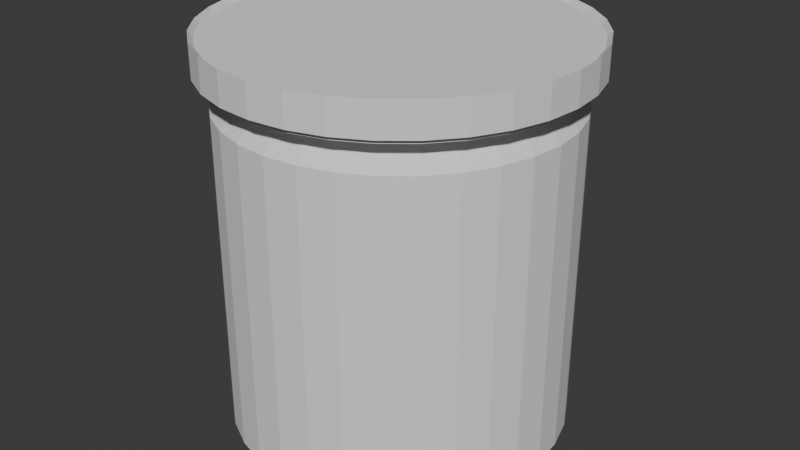 # Source: Jar.blend  (saved by Blender 4.0.36; exported with 4.5.12 LTS)
import bpy
from mathutils import Matrix  # noqa: F401  (used for matrix-valued properties, if any)

bpy.ops.wm.read_factory_settings(use_empty=True)
scene = bpy.context.scene
scene.name = 'Scene'

# ---- world
world_world = bpy.data.worlds.new('World'); scene.world = world_world
world_world.use_nodes = True; world_world.node_tree.nodes.clear()
_N = world_world.node_tree.nodes; _L = world_world.node_tree.links
n0 = _N.new('ShaderNodeOutputWorld'); n0.name = 'World Output'; n0.location = (300, 300)
n1 = _N.new('ShaderNodeBackground'); n1.name = 'Background'; n1.location = (10, 300)
n1.inputs[0].default_value = (0.05088, 0.05088, 0.05088, 1.0)
_L.new(n1.outputs[0], n0.inputs[0])
n0.is_active_output = True
world_world.color = (0.05088, 0.05088, 0.05088)
world_world.use_sun_shadow = False
world_world.sun_shadow_jitter_overblur = 0.0

# ---- meshes
me_circle_001 = bpy.data.meshes.new('Circle.001')
me_circle_001.from_pydata([(-2.081e-09, 1.013, -1.646), (-0.1976, 0.9932, -1.646), (-0.3875, 0.9356, -1.646), (-0.5626, 0.842, -1.646), (-0.7161, 0.7161, -1.646), (-0.842, 0.5626, -1.646), (-0.9356, 0.3875, -1.646), (-0.9932, 0.1976, -1.646), (-1.013, -1.352e-10, -1.646), (-0.9932, -0.1976, -1.646), (-0.9356, -0.3875, -1.646), (-0.842, -0.5626, -1.646), (-0.7161, -0.7161, -1.646), (-0.5626, -0.842, -1.646), (-0.3875, -0.9356, -1.646), (-0.1976, -0.9932, -1.646), (-2.081e-09, -1.013, -1.646), (0.1976, -0.9932, -1.646), (0.3875, -0.9356, -1.646), (0.5626, -0.842, -1.646), (0.7161, -0.7161, -1.646), (0.842, -0.5626, -1.646), (0.9356, -0.3875, -1.646), (0.9932, -0.1976, -1.646), (1.013, -1.352e-10, -1.646), (0.9932, 0.1976, -1.646), (0.9356, 0.3875, -1.646), (0.842, 0.5626, -1.646), (0.7161, 0.7161, -1.646), (0.5626, 0.842, -1.646), (0.3875, 0.9356, -1.646), (0.1976, 0.9932, -1.646), (-2.081e-09, 1.013, 191.6), (-0.1976, 0.9932, 191.6), (-0.3875, 0.9356, 191.6), (-0.5626, 0.842, 191.6), (-0.7161, 0.7161, 191.6), (-0.842, 0.5626, 191.6), (-0.9356, 0.3875, 191.6), (-0.9932, 0.1976, 191.6), (-1.013, -1.352e-10, 191.6), (-0.9932, -0.1976, 191.6), (-0.9356, -0.3875, 191.6), (-0.842, -0.5626, 191.6), (-0.7161, -0.7161, 191.6), (-0.5626, -0.842, 191.6), (-0.3875, -0.9356, 191.6), (-0.1976, -0.9932, 191.6), (-2.081e-09, -1.013, 191.6), (0.1976, -0.9932, 191.6), (0.3875, -0.9356, 191.6), (0.5626, -0.842, 191.6), (0.7161, -0.7161, 191.6), (0.842, -0.5626, 191.6), (0.9356, -0.3875, 191.6), (0.9932, -0.1976, 191.6), (1.013, -1.352e-10, 191.6), (0.9932, 0.1976, 191.6), (0.9356, 0.3875, 191.6), (0.842, 0.5626, 191.6), (0.7161, 0.7161, 191.6), (0.5626, 0.842, 191.6), (0.3875, 0.9356, 191.6), (0.1976, 0.9932, 191.6), (-0.2029, 1.02, -4.117), (-1.399e-09, 1.04, -4.117), (-0.398, 0.9607, -4.117), (-0.5777, 0.8646, -4.117), (-0.7353, 0.7353, -4.117), (-0.8646, 0.5777, -4.117), (-0.9607, 0.398, -4.117), (-1.02, 0.2029, -4.117), (-1.04, -1.709e-10, -4.117), (-1.02, -0.2029, -4.117), (-0.9607, -0.398, -4.117), (-0.8646, -0.5777, -4.117), (-0.7353, -0.7353, -4.117), (-0.5777, -0.8646, -4.117), (-0.398, -0.9607, -4.117), (-0.2029, -1.02, -4.117), (-1.399e-09, -1.04, -4.117), (0.2029, -1.02, -4.117), (0.398, -0.9607, -4.117), (0.5777, -0.8646, -4.117), (0.7353, -0.7353, -4.117), (0.8646, -0.5777, -4.117), (0.9607, -0.398, -4.117), (1.02, -0.2029, -4.117), (1.04, -1.709e-10, -4.117), (1.02, 0.2029, -4.117), (0.9607, 0.398, -4.117), (0.8646, 0.5777, -4.117), (0.7353, 0.7353, -4.117), (0.5777, 0.8646, -4.117), (0.398, 0.9607, -4.117), (0.2029, 1.02, -4.117), (-0.2029, 1.02, 194.1), (-1.399e-09, 1.04, 194.1), (-0.398, 0.9607, 194.1), (-0.5777, 0.8646, 194.1), (-0.7353, 0.7353, 194.1), (-0.8646, 0.5777, 194.1), (-0.9607, 0.398, 194.1), (-1.02, 0.2029, 194.1), (-1.04, -1.709e-10, 194.1), (-1.02, -0.2029, 194.1), (-0.9607, -0.398, 194.1), (-0.8646, -0.5777, 194.1), (-0.7353, -0.7353, 194.1), (-0.5777, -0.8646, 194.1), (-0.398, -0.9607, 194.1), (-0.2029, -1.02, 194.1), (-1.399e-09, -1.04, 194.1), (0.2029, -1.02, 194.1), (0.398, -0.9607, 194.1), (0.5777, -0.8646, 194.1), (0.7353, -0.7353, 194.1), (0.8646, -0.5777, 194.1), (0.9607, -0.398, 194.1), (1.02, -0.2029, 194.1), (1.04, -1.709e-10, 194.1), (1.02, 0.2029, 194.1), (0.9607, 0.398, 194.1), (0.8646, 0.5777, 194.1), (0.7353, 0.7353, 194.1), (0.5777, 0.8646, 194.1), (0.398, 0.9607, 194.1), (0.2029, 1.02, 194.1), (-0.1705, 0.8569, 213.9), (-1.056e-08, 0.8737, 213.9), (-0.3344, 0.8072, 213.9), (-0.4854, 0.7265, 213.9), (-0.6178, 0.6178, 213.9), (-0.7265, 0.4854, 213.9), (-0.8072, 0.3344, 213.9), (-0.8569, 0.1705, 213.9), (-0.8737, -8.213e-09, 213.9), (-0.8569, -0.1705, 213.9), (-0.8072, -0.3344, 213.9), (-0.7265, -0.4854, 213.9), (-0.6178, -0.6178, 213.9), (-0.4854, -0.7265, 213.9), (-0.3344, -0.8072, 213.9), (-0.1705, -0.8569, 213.9), (-1.056e-08, -0.8737, 213.9), (0.1705, -0.8569, 213.9), (0.3344, -0.8072, 213.9), (0.4854, -0.7265, 213.9), (0.6178, -0.6178, 213.9), (0.7265, -0.4854, 213.9), (0.8072, -0.3344, 213.9), (0.8569, -0.1705, 213.9), (0.8737, -8.213e-09, 213.9), (0.8569, 0.1705, 213.9), (0.8072, 0.3344, 213.9), (0.7265, 0.4854, 213.9), (0.6178, 0.6178, 213.9), (0.4854, 0.7265, 213.9), (0.3344, 0.8072, 213.9), (0.1705, 0.8569, 213.9), (-0.166, 0.8345, 211.8), (-1.114e-08, 0.8508, 211.8), (-0.3256, 0.7861, 211.8), (-0.4727, 0.7074, 211.8), (-0.6016, 0.6016, 211.8), (-0.7074, 0.4727, 211.8), (-0.7861, 0.3256, 211.8), (-0.8345, 0.166, 211.8), (-0.8508, -8.183e-09, 211.8), (-0.8345, -0.166, 211.8), (-0.7861, -0.3256, 211.8), (-0.7074, -0.4727, 211.8), (-0.6016, -0.6016, 211.8), (-0.4727, -0.7074, 211.8), (-0.3256, -0.7861, 211.8), (-0.166, -0.8345, 211.8), (-1.114e-08, -0.8508, 211.8), (0.166, -0.8345, 211.8), (0.3256, -0.7861, 211.8), (0.4727, -0.7074, 211.8), (0.6016, -0.6016, 211.8), (0.7074, -0.4727, 211.8), (0.7861, -0.3256, 211.8), (0.8345, -0.166, 211.8), (0.8508, -8.183e-09, 211.8), (0.8345, 0.166, 211.8), (0.7861, 0.3256, 211.8), (0.7074, 0.4727, 211.8), (0.6016, 0.6016, 211.8), (0.4727, 0.7074, 211.8), (0.3256, 0.7861, 211.8), (0.166, 0.8345, 211.8), (-0.2187, 1.1, 215.3), (-1.433e-08, 1.121, 215.3), (-0.429, 1.036, 215.3), (-0.6229, 0.9322, 215.3), (-0.7927, 0.7927, 215.3), (-0.9322, 0.6229, 215.3), (-1.036, 0.429, 215.3), (-1.1, 0.2187, 215.3), (-1.121, -4.776e-09, 215.3), (-1.1, -0.2187, 215.3), (-1.036, -0.429, 215.3), (-0.9322, -0.6229, 215.3), (-0.7927, -0.7927, 215.3), (-0.6229, -0.9322, 215.3), (-0.429, -1.036, 215.3), (-0.2187, -1.1, 215.3), (-1.433e-08, -1.121, 215.3), (0.2187, -1.1, 215.3), (0.429, -1.036, 215.3), (0.6229, -0.9322, 215.3), (0.7927, -0.7927, 215.3), (0.9322, -0.6229, 215.3), (1.036, -0.429, 215.3), (1.1, -0.2187, 215.3), (1.121, -4.776e-09, 215.3), (1.1, 0.2187, 215.3), (1.036, 0.429, 215.3), (0.9322, 0.6229, 215.3), (0.7927, 0.7927, 215.3), (0.6229, 0.9322, 215.3), (0.429, 1.036, 215.3), (0.2187, 1.1, 215.3), (-0.213, 1.071, 212.6), (-1.506e-08, 1.092, 212.6), (-0.4178, 1.009, 212.6), (-0.6065, 0.9077, 212.6), (-0.772, 0.772, 212.6), (-0.9077, 0.6065, 212.6), (-1.009, 0.4178, 212.6), (-1.071, 0.213, 212.6), (-1.092, -4.737e-09, 212.6), (-1.071, -0.213, 212.6), (-1.009, -0.4178, 212.6), (-0.9077, -0.6065, 212.6), (-0.772, -0.772, 212.6), (-0.6065, -0.9077, 212.6), (-0.4178, -1.009, 212.6), (-0.213, -1.071, 212.6), (-1.506e-08, -1.092, 212.6), (0.213, -1.071, 212.6), (0.4178, -1.009, 212.6), (0.6065, -0.9077, 212.6), (0.772, -0.772, 212.6), (0.9077, -0.6065, 212.6), (1.009, -0.4178, 212.6), (1.071, -0.213, 212.6), (1.092, -4.737e-09, 212.6), (1.071, 0.213, 212.6), (1.009, 0.4178, 212.6), (0.9077, 0.6065, 212.6), (0.772, 0.772, 212.6), (0.6065, 0.9077, 212.6), (0.4178, 1.009, 212.6), (0.213, 1.071, 212.6), (-0.2187, 1.1, 235.3), (-1.174e-08, 1.121, 235.3), (-0.429, 1.036, 235.3), (-0.6229, 0.9322, 235.3), (-0.7927, 0.7927, 235.3), (-0.9322, 0.6229, 235.3), (-1.036, 0.429, 235.3), (-1.1, 0.2187, 235.3), (-1.121, -3.757e-09, 235.3), (-1.1, -0.2187, 235.3), (-1.036, -0.429, 235.3), (-0.9322, -0.6229, 235.3), (-0.7927, -0.7927, 235.3), (-0.6229, -0.9322, 235.3), (-0.429, -1.036, 235.3), (-0.2187, -1.1, 235.3), (-1.174e-08, -1.121, 235.3), (0.2187, -1.1, 235.3), (0.429, -1.036, 235.3), (0.6229, -0.9322, 235.3), (0.7927, -0.7927, 235.3), (0.9322, -0.6229, 235.3), (1.036, -0.429, 235.3), (1.1, -0.2187, 235.3), (1.121, -3.757e-09, 235.3), (1.1, 0.2187, 235.3), (1.036, 0.429, 235.3), (0.9322, 0.6229, 235.3), (0.7927, 0.7927, 235.3), (0.6229, 0.9322, 235.3), (0.429, 1.036, 235.3), (0.2187, 1.1, 235.3), (-0.213, 1.071, 232.6), (-1.247e-08, 1.092, 232.6), (-0.4178, 1.009, 232.6), (-0.6065, 0.9077, 232.6), (-0.772, 0.772, 232.6), (-0.9077, 0.6065, 232.6), (-1.009, 0.4178, 232.6), (-1.071, 0.213, 232.6), (-1.092, -3.719e-09, 232.6), (-1.071, -0.213, 232.6), (-1.009, -0.4178, 232.6), (-0.9077, -0.6065, 232.6), (-0.772, -0.772, 232.6), (-0.6065, -0.9077, 232.6), (-0.4178, -1.009, 232.6), (-0.213, -1.071, 232.6), (-1.247e-08, -1.092, 232.6), (0.213, -1.071, 232.6), (0.4178, -1.009, 232.6), (0.6065, -0.9077, 232.6), (0.772, -0.772, 232.6), (0.9077, -0.6065, 232.6), (1.009, -0.4178, 232.6), (1.071, -0.213, 232.6), (1.092, -3.719e-09, 232.6), (1.071, 0.213, 232.6), (1.009, 0.4178, 232.6), (0.9077, 0.6065, 232.6), (0.772, 0.772, 232.6), (0.6065, 0.9077, 232.6), (0.4178, 1.009, 232.6), (0.213, 1.071, 232.6)], [], [(86, 85, 117, 118), (73, 72, 104, 105), (87, 86, 118, 119), (74, 73, 105, 106), (88, 87, 119, 120), (75, 74, 106, 107), (89, 88, 120, 121), (76, 75, 107, 108), (90, 89, 121, 122), (77, 76, 108, 109), (91, 90, 122, 123), (78, 77, 109, 110), (64, 65, 97, 96), (92, 91, 123, 124), (79, 78, 110, 111), (66, 64, 96, 98), (93, 92, 124, 125), (80, 79, 111, 112), (67, 66, 98, 99), (94, 93, 125, 126), (81, 80, 112, 113), (68, 67, 99, 100), (95, 94, 126, 127), (82, 81, 113, 114), (69, 68, 100, 101), (65, 95, 127, 97), (83, 82, 114, 115), (70, 69, 101, 102), (84, 83, 115, 116), (71, 70, 102, 103), (85, 84, 116, 117), (72, 71, 103, 104), (65, 64, 1, 0), (64, 66, 2, 1), (66, 67, 3, 2), (67, 68, 4, 3), (68, 69, 5, 4), (69, 70, 6, 5), (70, 71, 7, 6), (71, 72, 8, 7), (72, 73, 9, 8), (73, 74, 10, 9), (74, 75, 11, 10), (75, 76, 12, 11), (76, 77, 13, 12), (77, 78, 14, 13), (78, 79, 15, 14), (79, 80, 16, 15), (80, 81, 17, 16), (81, 82, 18, 17), (82, 83, 19, 18), (83, 84, 20, 19), (84, 85, 21, 20), (85, 86, 22, 21), (86, 87, 23, 22), (87, 88, 24, 23), (88, 89, 25, 24), (89, 90, 26, 25), (90, 91, 27, 26), (91, 92, 28, 27), (92, 93, 29, 28), (93, 94, 30, 29), (94, 95, 31, 30), (95, 65, 0, 31), (32, 33, 160, 161), (58, 59, 187, 186), (114, 113, 145, 146), (57, 58, 186, 185), (113, 112, 144, 145), (56, 57, 185, 184), (112, 111, 143, 144), (55, 56, 184, 183), (111, 110, 142, 143), (54, 55, 183, 182), (110, 109, 141, 142), (53, 54, 182, 181), (109, 108, 140, 141), (52, 53, 181, 180), (108, 107, 139, 140), (51, 52, 180, 179), (107, 106, 138, 139), (50, 51, 179, 178), (106, 105, 137, 138), (49, 50, 178, 177), (105, 104, 136, 137), (48, 49, 177, 176), (104, 103, 135, 136), (47, 48, 176, 175), (103, 102, 134, 135), (46, 47, 175, 174), (102, 101, 133, 134), (97, 127, 159, 129), (45, 46, 174, 173), (101, 100, 132, 133), (127, 126, 158, 159), (44, 45, 173, 172), (1, 2, 3, 4, 5, 6, 7, 8, 9, 10, 11, 12, 13, 14, 15, 16, 17, 18, 19, 20, 21, 22, 23, 24, 25, 26, 27, 28, 29, 30, 31, 0), (159, 158, 222, 223), (184, 185, 249, 248), (132, 131, 195, 196), (158, 157, 221, 222), (183, 184, 248, 247), (131, 130, 194, 195), (157, 156, 220, 221), (182, 183, 247, 246), (130, 128, 192, 194), (156, 155, 219, 220), (181, 182, 246, 245), (128, 129, 193, 192), (155, 154, 218, 219), (180, 181, 245, 244), (154, 153, 217, 218), (179, 180, 244, 243), (153, 152, 216, 217), (178, 179, 243, 242), (152, 151, 215, 216), (177, 178, 242, 241), (151, 150, 214, 215), (176, 177, 241, 240), (150, 149, 213, 214), (175, 176, 240, 239), (149, 148, 212, 213), (174, 175, 239, 238), (148, 147, 211, 212), (173, 174, 238, 237), (147, 146, 210, 211), (172, 173, 237, 236), (146, 145, 209, 210), (171, 172, 236, 235), (115, 114, 146, 147), (59, 60, 188, 187), (33, 34, 162, 160), (116, 115, 147, 148), (60, 61, 189, 188), (34, 35, 163, 162), (117, 116, 148, 149), (61, 62, 190, 189), (35, 36, 164, 163), (118, 117, 149, 150), (62, 63, 191, 190), (36, 37, 165, 164), (119, 118, 150, 151), (63, 32, 161, 191), (37, 38, 166, 165), (120, 119, 151, 152), (38, 39, 167, 166), (121, 120, 152, 153), (39, 40, 168, 167), (122, 121, 153, 154), (40, 41, 169, 168), (123, 122, 154, 155), (96, 97, 129, 128), (41, 42, 170, 169), (124, 123, 155, 156), (98, 96, 128, 130), (42, 43, 171, 170), (125, 124, 156, 157), (99, 98, 130, 131), (43, 44, 172, 171), (126, 125, 157, 158), (100, 99, 131, 132), (225, 224, 288, 289), (250, 251, 315, 314), (198, 197, 261, 262), (193, 223, 287, 257), (249, 250, 314, 313), (197, 196, 260, 261), (223, 222, 286, 287), (248, 249, 313, 312), (196, 195, 259, 260), (222, 221, 285, 286), (247, 248, 312, 311), (195, 194, 258, 259), (221, 220, 284, 285), (246, 247, 311, 310), (194, 192, 256, 258), (220, 219, 283, 284), (245, 246, 310, 309), (192, 193, 257, 256), (219, 218, 282, 283), (244, 245, 309, 308), (218, 217, 281, 282), (243, 244, 308, 307), (217, 216, 280, 281), (242, 243, 307, 306), (216, 215, 279, 280), (241, 242, 306, 305), (215, 214, 278, 279), (240, 241, 305, 304), (214, 213, 277, 278), (239, 240, 304, 303), (213, 212, 276, 277), (238, 239, 303, 302), (133, 132, 196, 197), (185, 186, 250, 249), (129, 159, 223, 193), (134, 133, 197, 198), (186, 187, 251, 250), (161, 160, 224, 225), (135, 134, 198, 199), (187, 188, 252, 251), (160, 162, 226, 224), (136, 135, 199, 200), (188, 189, 253, 252), (162, 163, 227, 226), (137, 136, 200, 201), (189, 190, 254, 253), (163, 164, 228, 227), (138, 137, 201, 202), (190, 191, 255, 254), (164, 165, 229, 228), (139, 138, 202, 203), (191, 161, 225, 255), (165, 166, 230, 229), (140, 139, 203, 204), (166, 167, 231, 230), (141, 140, 204, 205), (167, 168, 232, 231), (142, 141, 205, 206), (168, 169, 233, 232), (143, 142, 206, 207), (169, 170, 234, 233), (144, 143, 207, 208), (170, 171, 235, 234), (145, 144, 208, 209), (256, 257, 289, 288), (258, 256, 288, 290), (259, 258, 290, 291), (260, 259, 291, 292), (261, 260, 292, 293), (262, 261, 293, 294), (263, 262, 294, 295), (264, 263, 295, 296), (265, 264, 296, 297), (266, 265, 297, 298), (267, 266, 298, 299), (268, 267, 299, 300), (269, 268, 300, 301), (270, 269, 301, 302), (271, 270, 302, 303), (272, 271, 303, 304), (273, 272, 304, 305), (274, 273, 305, 306), (275, 274, 306, 307), (276, 275, 307, 308), (277, 276, 308, 309), (278, 277, 309, 310), (279, 278, 310, 311), (280, 279, 311, 312), (281, 280, 312, 313), (282, 281, 313, 314), (283, 282, 314, 315), (284, 283, 315, 316), (285, 284, 316, 317), (286, 285, 317, 318), (287, 286, 318, 319), (257, 287, 319, 289), (199, 198, 262, 263), (251, 252, 316, 315), (224, 226, 290, 288), (200, 199, 263, 264), (252, 253, 317, 316), (226, 227, 291, 290), (201, 200, 264, 265), (253, 254, 318, 317), (227, 228, 292, 291), (202, 201, 265, 266), (254, 255, 319, 318), (228, 229, 293, 292), (203, 202, 266, 267), (255, 225, 289, 319), (229, 230, 294, 293), (204, 203, 267, 268), (230, 231, 295, 294), (205, 204, 268, 269), (231, 232, 296, 295), (206, 205, 269, 270), (232, 233, 297, 296), (207, 206, 270, 271), (233, 234, 298, 297), (208, 207, 271, 272), (234, 235, 299, 298), (209, 208, 272, 273), (235, 236, 300, 299), (210, 209, 273, 274), (236, 237, 301, 300), (211, 210, 274, 275), (237, 238, 302, 301), (212, 211, 275, 276), (288, 289, 319), (319, 317, 293), (319, 318, 317), (291, 290, 288), (291, 288, 293), (288, 319, 293), (293, 292, 291), (293, 317, 315), (294, 293, 315), (294, 315, 314), (295, 294, 314), (295, 314, 313), (296, 295, 313), (296, 313, 312), (297, 296, 312), (297, 312, 311), (298, 297, 311), (317, 316, 315), (311, 310, 309), (299, 311, 309), (300, 299, 309), (300, 309, 308), (301, 300, 308), (301, 308, 307), (302, 301, 307), (302, 307, 306), (303, 302, 306), (303, 306, 305), (304, 303, 305), (299, 298, 311)])
_uv = me_circle_001.uv_layers.new(name='UVMap')
_uv.uv.foreach_set('vector', [0.0, 0.0, 0.0, 0.0, 0.0, 0.0, 0.0, 0.0, 0.0, 0.0, 0.0, 0.0, 0.0, 0.0, 0.0, 0.0, 0.0, 0.0, 0.0, 0.0, 0.0, 0.0, 0.0, 0.0, 0.0, 0.0, 0.0, 0.0, 0.0, 0.0, 0.0, 0.0, 0.0, 0.0, 0.0, 0.0, 0.0, 0.0, 0.0, 0.0, 0.0, 0.0, 0.0, 0.0, 0.0, 0.0, 0.0, 0.0, 0.0, 0.0, 0.0, 0.0, 0.0, 0.0, 0.0, 0.0, 0.0, 0.0, 0.0, 0.0, 0.0, 0.0, 0.0, 0.0, 0.0, 0.0, 0.0, 0.0, 0.0, 0.0, 0.0, 0.0, 0.0, 0.0, 0.0, 0.0, 0.0, 0.0, 0.0, 0.0, 0.0, 0.0, 0.0, 0.0, 0.0, 0.0, 0.0, 0.0, 0.0, 0.0, 0.0, 0.0, 0.0, 0.0, 0.0, 0.0, 0.0, 0.0, 0.0, 0.0, 0.0, 0.0, 0.0, 0.0, 0.0, 0.0, 0.0, 0.0, 0.0, 0.0, 0.0, 0.0, 0.0, 0.0, 0.0, 0.0, 0.0, 0.0, 0.0, 0.0, 0.0, 0.0, 0.0, 0.0, 0.0, 0.0, 0.0, 0.0, 0.0, 0.0, 0.0, 0.0, 0.0, 0.0, 0.0, 0.0, 0.0, 0.0, 0.0, 0.0, 0.0, 0.0, 0.0, 0.0, 0.0, 0.0, 0.0, 0.0, 0.0, 0.0, 0.0, 0.0, 0.0, 0.0, 0.0, 0.0, 0.0, 0.0, 0.0, 0.0, 0.0, 0.0, 0.0, 0.0, 0.0, 0.0, 0.0, 0.0, 0.0, 0.0, 0.0, 0.0, 0.0, 0.0, 0.0, 0.0, 0.0, 0.0, 0.0, 0.0, 0.0, 0.0, 0.0, 0.0, 0.0, 0.0, 0.0, 0.0, 0.0, 0.0, 0.0, 0.0, 0.0, 0.0, 0.0, 0.0, 0.0, 0.0, 0.0, 0.0, 0.0, 0.0, 0.0, 0.0, 0.0, 0.0, 0.0, 0.0, 0.0, 0.0, 0.0, 0.0, 0.0, 0.0, 0.0, 0.0, 0.0, 0.0, 0.0, 0.0, 0.0, 0.0, 0.0, 0.0, 0.0, 0.0, 0.0, 0.0, 0.0, 0.0, 0.0, 0.0, 0.0, 0.0, 0.0, 0.0, 0.0, 0.0, 0.0, 0.0, 0.0, 0.0, 0.0, 0.0, 0.0, 0.0, 0.0, 0.0, 0.0, 0.0, 0.0, 0.0, 0.0, 0.0, 0.0, 0.0, 0.0, 0.0, 0.0, 0.0, 0.0, 0.0, 0.0, 0.0, 0.0, 0.0, 0.0, 0.0, 0.0, 0.0, 0.0, 0.0, 0.0, 0.0, 0.0, 0.0, 0.0, 0.0, 0.0, 0.0, 0.0, 0.0, 0.0, 0.0, 0.0, 0.0, 0.0, 0.0, 0.0, 0.0, 0.0, 0.0, 0.0, 0.0, 0.0, 0.0, 0.0, 0.0, 0.0, 0.0, 0.0, 0.0, 0.0, 0.0, 0.0, 0.0, 0.0, 0.0, 0.0, 0.0, 0.0, 0.0, 0.0, 0.0, 0.0, 0.0, 0.0, 0.0, 0.0, 0.0, 0.0, 0.0, 0.0, 0.0, 0.0, 0.0, 0.0, 0.0, 0.0, 0.0, 0.0, 0.0, 0.0, 0.0, 0.0, 0.0, 0.0, 0.0, 0.0, 0.0, 0.0, 0.0, 0.0, 0.0, 0.0, 0.0, 0.0, 0.0, 0.0, 0.0, 0.0, 0.0, 0.0, 0.0, 0.0, 0.0, 0.0, 0.0, 0.0, 0.0, 0.0, 0.0, 0.0, 0.0, 0.0, 0.0, 0.0, 0.0, 0.0, 0.0, 0.0, 0.0, 0.0, 0.0, 0.0, 0.0, 0.0, 0.0, 0.0, 0.0, 0.0, 0.0, 0.0, 0.0, 0.0, 0.0, 0.0, 0.0, 0.0, 0.0, 0.0, 0.0, 0.0, 0.0, 0.0, 0.0, 0.0, 0.0, 0.0, 0.0, 0.0, 0.0, 0.0, 0.0, 0.0, 0.0, 0.0, 0.0, 0.0, 0.0, 0.0, 0.0, 0.0, 0.0, 0.0, 0.0, 0.0, 0.0, 0.0, 0.0, 0.0, 0.0, 0.0, 0.0, 0.0, 0.0, 0.0, 0.0, 0.0, 0.0, 0.0, 0.0, 0.0, 0.0, 0.0, 0.0, 0.0, 0.0, 0.0, 0.0, 0.0, 0.0, 0.0, 0.0, 0.0, 0.0, 0.0, 0.0, 0.0, 0.0, 0.0, 0.0, 0.0, 0.0, 0.0, 0.0, 0.0, 0.0, 0.0, 0.0, 0.0, 0.0, 0.0, 0.0, 0.0, 0.0, 0.0, 0.0, 0.0, 0.0, 0.0, 0.0, 0.0, 0.0, 0.0, 0.0, 0.0, 0.0, 0.0, 0.0, 0.0, 0.0, 0.0, 0.0, 0.0, 0.0, 0.0, 0.0, 0.0, 0.0, 0.0, 0.0, 0.0, 0.0, 0.0, 0.0, 0.0, 0.0, 0.0, 0.0, 0.0, 0.0, 0.0, 0.0, 0.0, 0.0, 0.0, 0.0, 0.0, 0.0, 0.0, 0.0, 0.0, 0.0, 0.0, 0.0, 0.0, 0.0, 0.0, 0.0, 0.0, 0.0, 0.0, 0.0, 0.0, 0.0, 0.0, 0.0, 0.0, 0.0, 0.0, 0.0, 0.0, 0.0, 0.0, 0.0, 0.0, 0.0, 0.0, 0.0, 0.0, 0.0, 0.0, 0.0, 0.0, 0.0, 0.0, 0.0, 0.0, 0.0, 0.0, 0.0, 0.0, 0.0, 0.0, 0.0, 0.0, 0.0, 0.0, 0.0, 0.0, 0.0, 0.0, 0.0, 0.0, 0.0, 0.0, 0.0, 0.0, 0.0, 0.0, 0.0, 0.0, 0.0, 0.0, 0.0, 0.0, 0.0, 0.0, 0.0, 0.0, 0.0, 0.0, 0.0, 0.0, 0.0, 0.0, 0.0, 0.0, 0.0, 0.0, 0.0, 0.0, 0.0, 0.0, 0.0, 0.0, 0.0, 0.0, 0.0, 0.0, 0.0, 0.0, 0.0, 0.0, 0.0, 0.0, 0.0, 0.0, 0.0, 0.0, 0.0, 0.0, 0.0, 0.0, 0.0, 0.0, 0.0, 0.0, 0.0, 0.0, 0.0, 0.0, 0.0, 0.0, 0.0, 0.0, 0.0, 0.0, 0.0, 0.0, 0.0, 0.0, 0.0, 0.0, 0.0, 0.0, 0.0, 0.0, 0.0, 0.0, 0.0, 0.0, 0.0, 0.0, 0.0, 0.0, 0.0, 0.0, 0.0, 0.0, 0.0, 0.0, 0.0, 0.0, 0.0, 0.0, 0.0, 0.0, 0.0, 0.0, 0.0, 0.0, 0.0, 0.0, 0.0, 0.0, 0.0, 0.0, 0.0, 0.0, 0.0, 0.0, 0.0, 0.0, 0.0, 0.0, 0.0, 0.0, 0.0, 0.0, 0.0, 0.0, 0.0, 0.0, 0.0, 0.0, 0.0, 0.0, 0.0, 0.0, 0.0, 0.0, 0.0, 0.0, 0.0, 0.0, 0.0, 0.0, 0.0, 0.0, 0.0, 0.0, 0.0, 0.0, 0.0, 0.0, 0.0, 0.0, 0.0, 0.0, 0.0, 0.0, 0.0, 0.0, 0.0, 0.0, 0.0, 0.0, 0.0, 0.0, 0.0, 0.0, 0.0, 0.0, 0.0, 0.0, 0.0, 0.0, 0.0, 0.0, 0.0, 0.0, 0.0, 0.0, 0.0, 0.0, 0.0, 0.0, 0.0, 0.0, 0.0, 0.0, 0.0, 0.0, 0.0, 0.0, 0.0, 0.0, 0.0, 0.0, 0.0, 0.0, 0.0, 0.0, 0.0, 0.0, 0.0, 0.0, 0.0, 0.0, 0.0, 0.0, 0.0, 0.0, 0.0, 0.0, 0.0, 0.0, 0.0, 0.0, 0.0, 0.0, 0.0, 0.0, 0.0, 0.0, 0.0, 0.0, 0.0, 0.0, 0.0, 0.0, 0.0, 0.0, 0.0, 0.0, 0.0, 0.0, 0.0, 0.0, 0.0, 0.0, 0.0, 0.0, 0.0, 0.0, 0.0, 0.0, 0.0, 0.0, 0.0, 0.0, 0.0, 0.0, 0.0, 0.0, 0.0, 0.0, 0.0, 0.0, 0.0, 0.0, 0.0, 0.0, 0.0, 0.0, 0.0, 0.0, 0.0, 0.0, 0.0, 0.0, 0.0, 0.0, 0.0, 0.0, 0.0, 0.0, 0.0, 0.0, 0.0, 0.0, 0.0, 0.0, 0.0, 0.0, 0.0, 0.0, 0.0, 0.0, 0.0, 0.0, 0.0, 0.0, 0.0, 0.0, 0.0, 0.0, 0.0, 0.0, 0.0, 0.0, 0.0, 0.0, 0.0, 0.0, 0.0, 0.0, 0.0, 0.0, 0.0, 0.0, 0.0, 0.0, 0.0, 0.0, 0.0, 0.0, 0.0, 0.0, 0.0, 0.0, 0.0, 0.0, 0.0, 0.0, 0.0, 0.0, 0.0, 0.0, 0.0, 0.0, 0.0, 0.0, 0.0, 0.0, 0.0, 0.0, 0.0, 0.0, 0.0, 0.0, 0.0, 0.0, 0.0, 0.0, 0.0, 0.0, 0.0, 0.0, 0.0, 0.0, 0.0, 0.0, 0.0, 0.0, 0.0, 0.0, 0.0, 0.0, 0.0, 0.0, 0.0, 0.0, 0.0, 0.0, 0.0, 0.0, 0.0, 0.0, 0.0, 0.0, 0.0, 0.0, 0.0, 0.0, 0.0, 0.0, 0.0, 0.0, 0.0, 0.0, 0.0, 0.0, 0.0, 0.0, 0.0, 0.0, 0.0, 0.0, 0.0, 0.0, 0.0, 0.0, 0.0, 0.0, 0.0, 0.0, 0.0, 0.0, 0.0, 0.0, 0.0, 0.0, 0.0, 0.0, 0.0, 0.0, 0.0, 0.0, 0.0, 0.0, 0.0, 0.0, 0.0, 0.0, 0.0, 0.0, 0.0, 0.0, 0.0, 0.0, 0.0, 0.0, 0.0, 0.0, 0.0, 0.0, 0.0, 0.0, 0.0, 0.0, 0.0, 0.0, 0.0, 0.0, 0.0, 0.0, 0.0, 0.0, 0.0, 0.0, 0.0, 0.0, 0.0, 0.0, 0.0, 0.0, 0.0, 0.0, 0.0, 0.0, 0.0, 0.0, 0.0, 0.0, 0.0, 0.0, 0.0, 0.0, 0.0, 0.0, 0.0, 0.0, 0.0, 0.0, 0.0, 0.0, 0.0, 0.0, 0.0, 0.0, 0.0, 0.0, 0.0, 0.0, 0.0, 0.0, 0.0, 0.0, 0.0, 0.0, 0.0, 0.0, 0.0, 0.0, 0.0, 0.0, 0.0, 0.0, 0.0, 0.0, 0.0, 0.0, 0.0, 0.0, 0.0, 0.0, 0.0, 0.0, 0.0, 0.0, 0.0, 0.0, 0.0, 0.0, 0.0, 0.0, 0.0, 0.0, 0.0, 0.0, 0.0, 0.0, 0.0, 0.0, 0.0, 0.0, 0.0, 0.0, 0.0, 0.0, 0.0, 0.0, 0.0, 0.0, 0.0, 0.0, 0.0, 0.0, 0.0, 0.0, 0.0, 0.0, 0.0, 0.0, 0.0, 0.0, 0.0, 0.0, 0.0, 0.0, 0.0, 0.0, 0.0, 0.0, 0.0, 0.0, 0.0, 0.0, 0.0, 0.0, 0.0, 0.0, 0.0, 0.0, 0.0, 0.0, 0.0, 0.0, 0.0, 0.0, 0.0, 0.0, 0.0, 0.0, 0.0, 0.0, 0.0, 0.0, 0.0, 0.0, 0.0, 0.0, 0.0, 0.0, 0.0, 0.0, 0.0, 0.0, 0.0, 0.0, 0.0, 0.0, 0.0, 0.0, 0.0, 0.0, 0.0, 0.0, 0.0, 0.0, 0.0, 0.0, 0.0, 0.0, 0.0, 0.0, 0.0, 0.0, 0.0, 0.0, 0.0, 0.0, 0.0, 0.0, 0.0, 0.0, 0.0, 0.0, 0.0, 0.0, 0.0, 0.0, 0.0, 0.0, 0.0, 0.0, 0.0, 0.0, 0.0, 0.0, 0.0, 0.0, 0.0, 0.0, 0.0, 0.0, 0.0, 0.0, 0.0, 0.0, 0.0, 0.0, 0.0, 0.0, 0.0, 0.0, 0.0, 0.0, 0.0, 0.0, 0.0, 0.0, 0.0, 0.0, 0.0, 0.0, 0.0, 0.0, 0.0, 0.0, 0.0, 0.0, 0.0, 0.0, 0.0, 0.0, 0.0, 0.0, 0.0, 0.0, 0.0, 0.0, 0.0, 0.0, 0.0, 0.0, 0.0, 0.0, 0.0, 0.0, 0.0, 0.0, 0.0, 0.0, 0.0, 0.0, 0.0, 0.0, 0.0, 0.0, 0.0, 0.0, 0.0, 0.0, 0.0, 0.0, 0.0, 0.0, 0.0, 0.0, 0.0, 0.0, 0.0, 0.0, 0.0, 0.0, 0.0, 0.0, 0.0, 0.0, 0.0, 0.0, 0.0, 0.0, 0.0, 0.0, 0.0, 0.0, 0.0, 0.0, 0.0, 0.0, 0.0, 0.0, 0.0, 0.0, 0.0, 0.0, 0.0, 0.0, 0.0, 0.0, 0.0, 0.0, 0.0, 0.0, 0.0, 0.0, 0.0, 0.0, 0.0, 0.0, 0.0, 0.0, 0.0, 0.0, 0.0, 0.0, 0.0, 0.0, 0.0, 0.0, 0.0, 0.0, 0.0, 0.0, 0.0, 0.0, 0.0, 0.0, 0.0, 0.0, 0.0, 0.0, 0.0, 0.0, 0.0, 0.0, 0.0, 0.0, 0.0, 0.0, 0.0, 0.0, 0.0, 0.0, 0.0, 0.0, 0.0, 0.0, 0.0, 0.0, 0.0, 0.0, 0.0, 0.0, 0.0, 0.0, 0.0, 0.0, 0.0, 0.0, 0.0, 0.0, 0.0, 0.0, 0.0, 0.0, 0.0, 0.0, 0.0, 0.0, 0.0, 0.0, 0.0, 0.0, 0.0, 0.0, 0.0, 0.0, 0.0, 0.0, 0.0, 0.0, 0.0, 0.0, 0.0, 0.0, 0.0, 0.0, 0.0, 0.0, 0.0, 0.0, 0.0, 0.0, 0.0, 0.0, 0.0, 0.0, 0.0, 0.0, 0.0, 0.0, 0.0, 0.0, 0.0, 0.0, 0.0, 0.0, 0.0, 0.0, 0.0, 0.0, 0.0, 0.0, 0.0, 0.0, 0.0, 0.0, 0.0, 0.0, 0.0, 0.0, 0.0, 0.0, 0.0, 0.0, 0.0, 0.0, 0.0, 0.0, 0.0, 0.0, 0.0, 0.0, 0.0, 0.0, 0.0, 0.0, 0.0, 0.0, 0.0, 0.0, 0.0, 0.0, 0.0, 0.0, 0.0, 0.0, 0.0, 0.0, 0.0, 0.0, 0.0, 0.0, 0.0, 0.0, 0.0, 0.0, 0.0, 0.0, 0.0, 0.0, 0.0, 0.0, 0.0, 0.0, 0.0, 0.0, 0.0, 0.0, 0.0, 0.0, 0.0, 0.0, 0.0, 0.0, 0.0, 0.0, 0.0, 0.0, 0.0, 0.0, 0.0, 0.0, 0.0, 0.0, 0.0, 0.0, 0.0, 0.0, 0.0, 0.0, 0.0, 0.0, 0.0, 0.0, 0.0, 0.0, 0.0, 0.0, 0.0, 0.0, 0.0, 0.0, 0.0, 0.0, 0.0, 0.0, 0.0, 0.0, 0.0, 0.0, 0.0, 0.0, 0.0, 0.0, 0.0, 0.0, 0.0, 0.0, 0.0, 0.0, 0.0, 0.0, 0.0, 0.0, 0.0, 0.0, 0.0, 0.0, 0.0, 0.0, 0.0, 0.0, 0.0, 0.0, 0.0, 0.0, 0.0, 0.0, 0.0, 0.0, 0.0, 0.0, 0.0, 0.0, 0.0, 0.0, 0.0, 0.0, 0.0, 0.0, 0.0, 0.0, 0.0, 0.0, 0.0, 0.0, 0.0, 0.0, 0.0, 0.0, 0.0, 0.0, 0.0, 0.0, 0.0, 0.0, 0.0, 0.0, 0.0, 0.0, 0.0, 0.0, 0.0, 0.0, 0.0, 0.0, 0.0, 0.0, 0.0, 0.0, 0.0, 0.0, 0.0, 0.0, 0.0, 0.0, 0.0, 0.0, 0.0, 0.0, 0.0, 0.0, 0.0, 0.0, 0.0, 0.0, 0.0, 0.0, 0.0, 0.0, 0.0, 0.0, 0.0, 0.0, 0.0, 0.0, 0.0, 0.0, 0.0, 0.0, 0.0, 0.0, 0.0, 0.0, 0.0, 0.0, 0.0, 0.0, 0.0, 0.0, 0.0, 0.0, 0.0, 0.0, 0.0, 0.0, 0.0, 0.0, 0.0, 0.0, 0.0, 0.0, 0.0, 0.0, 0.0, 0.0, 0.0, 0.0, 0.0, 0.0, 0.0, 0.0, 0.0, 0.0, 0.0, 0.0, 0.0, 0.0, 0.0, 0.0, 0.0, 0.0, 0.0, 0.0, 0.0, 0.0, 0.0, 0.0, 0.0, 0.0, 0.0, 0.0, 0.0, 0.0, 0.0, 0.0, 0.0, 0.0, 0.0, 0.0, 0.0, 0.0, 0.0, 0.0, 0.0, 0.0, 0.0, 0.0, 0.0, 0.0, 0.0, 0.0, 0.0, 0.0, 0.0, 0.0, 0.0, 0.0, 0.0, 0.0, 0.0, 0.0, 0.0, 0.0, 0.0, 0.0, 0.0, 0.0, 0.0, 0.0, 0.0, 0.0, 0.0, 0.0, 0.0, 0.0, 0.0, 0.0, 0.0, 0.0, 0.0, 0.0, 0.0, 0.0, 0.0, 0.0, 0.0, 0.0, 0.0, 0.0, 0.0, 0.0, 0.0, 0.0, 0.0, 0.0, 0.0, 0.0, 0.0, 0.0, 0.0, 0.0, 0.0, 0.0, 0.0, 0.0, 0.0, 0.0, 0.0, 0.0, 0.0, 0.0, 0.0, 0.0, 0.0, 0.0, 0.0, 0.0, 0.0, 0.0, 0.0, 0.0, 0.0, 0.0, 0.0, 0.0, 0.0, 0.0, 0.0, 0.0, 0.0, 0.0, 0.0, 0.0, 0.0, 0.0, 0.0, 0.0, 0.0, 0.0, 0.0, 0.0, 0.0, 0.0, 0.0, 0.0, 0.0, 0.0, 0.0, 0.0, 0.0, 0.0, 0.0, 0.0, 0.0, 0.0, 0.0, 0.0, 0.0, 0.0, 0.0, 0.0, 0.0, 0.0, 0.0, 0.0, 0.0, 0.0, 0.0, 0.0, 0.0, 0.0, 0.0, 0.0, 0.0, 0.0, 0.0, 0.0, 0.0, 0.0, 0.0, 0.0, 0.0, 0.0, 0.0, 0.0, 0.0, 0.0, 0.0, 0.0, 0.0, 0.0, 0.0, 0.0, 0.0, 0.0, 0.0, 0.0, 0.0, 0.0, 0.0, 0.0, 0.0, 0.0, 0.0, 0.0, 0.0, 0.0, 0.0, 0.0, 0.0, 0.0, 0.0, 0.0, 0.0, 0.0, 0.0, 0.0, 0.0, 0.0, 0.0, 0.0, 0.0, 0.0, 0.0, 0.0, 0.0, 0.0, 0.0, 0.0, 0.0, 0.0, 0.0, 0.0, 0.0, 0.0, 0.0, 0.0, 0.0, 0.0, 0.0, 0.0, 0.0, 0.0, 0.0, 0.0, 0.0, 0.0, 0.0, 0.0, 0.0, 0.0, 0.0, 0.0, 0.0, 0.0, 0.0, 0.0, 0.0, 0.0, 0.0, 0.0, 0.0, 0.0, 0.0, 0.0, 0.0, 0.0, 0.0, 0.0, 0.0, 0.0, 0.0, 0.0, 0.0, 0.0, 0.0, 0.0, 0.0, 0.0, 0.0, 0.0, 0.0, 0.0, 0.0, 0.0, 0.0, 0.0, 0.0, 0.0, 0.0, 0.0, 0.0, 0.0, 0.0, 0.0, 0.0, 0.0, 0.0, 0.0, 0.0, 0.0, 0.0, 0.0, 0.0, 0.0, 0.0, 0.0, 0.0, 0.0, 0.0, 0.0, 0.0, 0.0, 0.0, 0.0, 0.0, 0.0, 0.0, 0.0, 0.0, 0.0, 0.0, 0.0, 0.0, 0.0, 0.0, 0.0, 0.0, 0.0, 0.0, 0.0, 0.0, 0.0, 0.0, 0.0, 0.0, 0.0, 0.0, 0.0, 0.0, 0.0, 0.0, 0.0, 0.0, 0.0, 0.0, 0.0, 0.0, 0.0, 0.0, 0.0, 0.0, 0.0, 0.0, 0.0, 0.0, 0.0, 0.0, 0.0, 0.0, 0.0, 0.0, 0.0, 0.0, 0.0, 0.0, 0.0, 0.0, 0.0, 0.0, 0.0, 0.0, 0.0, 0.0, 0.0, 0.0, 0.0, 0.0, 0.0, 0.0, 0.0, 0.0, 0.0, 0.0, 0.0, 0.0, 0.0, 0.0, 0.0, 0.0, 0.0, 0.0, 0.0, 0.0, 0.0, 0.0, 0.0, 0.0, 0.0, 0.0, 0.0, 0.0, 0.0, 0.0, 0.0, 0.0, 0.0, 0.0, 0.0, 0.0, 0.0, 0.0, 0.0, 0.0, 0.0, 0.0, 0.0, 0.0, 0.0, 0.0, 0.0, 0.0, 0.0, 0.0, 0.0, 0.0, 0.0, 0.0, 0.0, 0.0, 0.0, 0.0, 0.0, 0.0, 0.0, 0.0, 0.0, 0.0, 0.0, 0.0, 0.0, 0.0, 0.0, 0.0, 0.0, 0.0, 0.0, 0.0, 0.0, 0.0, 0.0, 0.0, 0.0, 0.0, 0.0, 0.0, 0.0, 0.0, 0.0, 0.0, 0.0, 0.0, 0.0, 0.0, 0.0, 0.0, 0.0, 0.0, 0.0, 0.0, 0.0, 0.0, 0.0, 0.0, 0.0, 0.0, 0.0, 0.0, 0.0, 0.0, 0.0, 0.0, 0.0, 0.0, 0.0, 0.0, 0.0, 0.0, 0.0, 0.0, 0.0, 0.0, 0.0, 0.0, 0.0, 0.0, 0.0, 0.0, 0.0, 0.0, 0.0, 0.0, 0.0, 0.0, 0.0, 0.0, 0.0, 0.0, 0.0, 0.0, 0.0, 0.0, 0.0, 0.0, 0.0, 0.0, 0.0, 0.0, 0.0, 0.0, 0.0, 0.0, 0.0, 0.0, 0.0, 0.0, 0.0, 0.0, 0.0, 0.0, 0.0, 0.0, 0.0, 0.0, 0.0, 0.0, 0.0, 0.0, 0.0, 0.0, 0.0, 0.0, 0.0, 0.0, 0.0, 0.0, 0.0, 0.0, 0.0, 0.0, 0.0, 0.0, 0.0, 0.0, 0.0, 0.0, 0.0, 0.0, 0.0, 0.0, 0.0, 0.0, 0.0, 0.0, 0.0, 0.0, 0.0, 0.0, 0.0, 0.0, 0.0, 0.0, 0.0, 0.0, 0.0, 0.0, 0.0, 0.0, 0.0, 0.0, 0.0, 0.0, 0.0, 0.0, 0.0, 0.0, 0.0, 0.0, 0.0, 0.0, 0.0, 0.0, 0.0, 0.0, 0.0, 0.0, 0.0, 0.0, 0.0, 0.0, 0.0, 0.0, 0.0, 0.0, 0.0, 0.0, 0.0, 0.0, 0.0, 0.0, 0.0, 0.0, 0.0, 0.0, 0.0, 0.0, 0.0, 0.0, 0.0, 0.0, 0.0, 0.0, 0.0, 0.0, 0.0, 0.0, 0.0, 0.0, 0.0, 0.0, 0.0, 0.0, 0.0, 0.0, 0.0, 0.0, 0.0, 0.0, 0.0, 0.0, 0.0, 0.0, 0.0, 0.0, 0.0, 0.0, 0.0, 0.0, 0.0, 0.0, 0.0, 0.0, 0.0, 0.0, 0.0, 0.0, 0.0, 0.0, 0.0, 0.0, 0.0, 0.0, 0.0, 0.0, 0.0, 0.0, 0.0, 0.0, 0.0, 0.0, 0.0, 0.0, 0.0, 0.0, 0.0, 0.0, 0.0, 0.0, 0.0, 0.0, 0.0, 0.0, 0.0, 0.0, 0.0, 0.0, 0.0, 0.0, 0.0, 0.0, 0.0, 0.0, 0.0, 0.0, 0.0, 0.0, 0.0, 0.0, 0.0, 0.0, 0.0, 0.0, 0.0, 0.0, 0.0, 0.0, 0.0, 0.0, 0.0, 0.0, 0.0, 0.0, 0.0, 0.0, 0.0, 0.0, 0.0, 0.0, 0.0, 0.0, 0.0, 0.0, 0.0, 0.0, 0.0, 0.0, 0.0, 0.0, 0.0, 0.0, 0.0, 0.0, 0.0, 0.0, 0.0, 0.0, 0.0, 0.0, 0.0, 0.0, 0.0, 0.0, 0.0, 0.0, 0.0, 0.0, 0.0, 0.0, 0.0, 0.0, 0.0, 0.0, 0.0, 0.0, 0.0, 0.0, 0.0, 0.0, 0.0, 0.0, 0.0, 0.0, 0.0, 0.0, 0.0, 0.0, 0.0, 0.0, 0.0, 0.0, 0.0, 0.0, 0.0, 0.0, 0.0, 0.0, 0.0, 0.0, 0.0, 0.0, 0.0, 0.0, 0.0, 0.0, 0.0, 0.0, 0.0, 0.0, 0.0, 0.0, 0.0, 0.0, 0.0, 0.0, 0.0, 0.0, 0.0, 0.0, 0.0, 0.0, 0.0, 0.0, 0.0, 0.0, 0.0, 0.0, 0.0, 0.0, 0.0, 0.0, 0.0, 0.0, 0.0, 0.0, 0.0, 0.0, 0.0, 0.0, 0.0, 0.0, 0.0, 0.0, 0.0, 0.0, 0.0, 0.0, 0.0, 0.0, 0.0, 0.0, 0.0, 0.0, 0.0, 0.0, 0.0, 0.0, 0.0, 0.0, 0.0, 0.0, 0.0, 0.0, 0.0, 0.0, 0.0, 0.0, 0.0, 0.0, 0.0, 0.0, 0.0, 0.0, 0.0, 0.0, 0.0, 0.0, 0.0, 0.0, 0.0, 0.0, 0.0, 0.0, 0.0, 0.0, 0.0, 0.0, 0.0, 0.0, 0.0, 0.0, 0.0, 0.0, 0.0, 0.0, 0.0, 0.0, 0.0, 0.0, 0.0, 0.0, 0.0, 0.0, 0.0, 0.0, 0.0, 0.0, 0.0, 0.0, 0.0, 0.0, 0.0, 0.0, 0.0, 0.0, 0.0, 0.0, 0.0, 0.0, 0.0, 0.0, 0.0, 0.0, 0.0, 0.0, 0.0, 0.0, 0.0, 0.0, 0.0, 0.0, 0.0, 0.0, 0.0, 0.0, 0.0, 0.0, 0.0, 0.0, 0.0, 0.0, 0.0, 0.0, 0.0, 0.0, 0.0, 0.0, 0.0, 0.0, 0.0, 0.0, 0.0, 0.0, 0.0, 0.0, 0.0, 0.0, 0.0, 0.0, 0.0, 0.0])
me_circle_001.materials.append(None)
me_circle_001.update()

# ---- objects
ob_circle = bpy.data.objects.new('Circle', me_circle_001)

# ---- transforms, parenting, visibility, modifiers, constraints
ob_circle.location = (0.0, 0.0, 0.0)
ob_circle.scale = (100.0, 100.0, 1.0)

# ---- collection membership
scene.collection.objects.link(ob_circle)

# ---- scene / render settings (as saved in the file)
scene.frame_start = 1; scene.frame_end = 250; scene.frame_set(1)
scene.render.engine = 'BLENDER_EEVEE_NEXT'
scene.cycles.sampling_pattern = 'TABULATED_SOBOL'
bpy.context.view_layer.update()

# ---- added for rendering (the .blend has no active camera and no usable light): camera, sun
cam_auto = bpy.data.cameras.new('AutoCamera')
cam_auto.lens = 50.0
cam_auto.sensor_width = 36.0
cam_auto.clip_end = 6451.58
ob_auto_camera = bpy.data.objects.new('AutoCamera', cam_auto)
scene.collection.objects.link(ob_auto_camera)
ob_auto_camera.location = (367.613, -441.136, 409.677)
ob_auto_camera.rotation_euler = (1.09748, -7.21219e-08, 0.694738)
scene.camera = ob_auto_camera
light_auto_sun = bpy.data.lights.new('AutoSun', 'SUN')
light_auto_sun.energy = 3.0
light_auto_sun.angle = 0.0523599
ob_auto_sun = bpy.data.objects.new('AutoSun', light_auto_sun)
scene.collection.objects.link(ob_auto_sun)
ob_auto_sun.rotation_euler = (0.872665, 0.174533, 0.523599)
bpy.context.view_layer.update()
